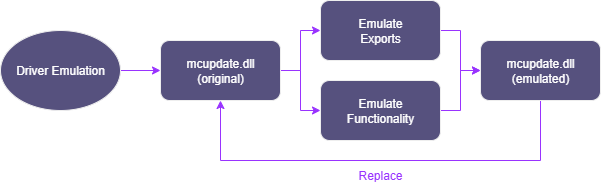

The diagram above was exported from draw.io. Its source (the exported page's mxGraphModel, read from the mxfile embedded in the PNG):
<mxGraphModel dx="1188" dy="663" grid="1" gridSize="10" guides="1" tooltips="1" connect="1" arrows="1" fold="1" page="1" pageScale="1" pageWidth="850" pageHeight="1100" math="0" shadow="0">
  <root>
    <mxCell id="0" />
    <mxCell id="1" parent="0" />
    <mxCell id="mljfNc_CeEELYkXE5kVg-14" style="edgeStyle=orthogonalEdgeStyle;rounded=0;orthogonalLoop=1;jettySize=auto;html=1;strokeColor=#9933FF;exitX=0.5;exitY=1;exitDx=0;exitDy=0;entryX=0.5;entryY=1;entryDx=0;entryDy=0;" edge="1" parent="1" target="mljfNc_CeEELYkXE5kVg-2">
      <mxGeometry relative="1" as="geometry">
        <mxPoint x="300" y="480" as="targetPoint" />
        <mxPoint x="620" y="480" as="sourcePoint" />
        <Array as="points">
          <mxPoint x="620" y="550" />
          <mxPoint x="300" y="550" />
        </Array>
      </mxGeometry>
    </mxCell>
    <mxCell id="mljfNc_CeEELYkXE5kVg-1" value="mcupdate.dll&lt;br&gt;(emulated)" style="rounded=1;whiteSpace=wrap;html=1;labelBackgroundColor=none;fillColor=#56517E;strokeColor=#EEEEEE;fontColor=#FFFFFF;" vertex="1" parent="1">
      <mxGeometry x="560" y="430" width="120" height="60" as="geometry" />
    </mxCell>
    <mxCell id="mljfNc_CeEELYkXE5kVg-10" style="edgeStyle=orthogonalEdgeStyle;rounded=0;orthogonalLoop=1;jettySize=auto;html=1;entryX=0;entryY=0.5;entryDx=0;entryDy=0;strokeColor=#9933FF;" edge="1" parent="1" source="mljfNc_CeEELYkXE5kVg-2" target="mljfNc_CeEELYkXE5kVg-3">
      <mxGeometry relative="1" as="geometry" />
    </mxCell>
    <mxCell id="mljfNc_CeEELYkXE5kVg-19" style="edgeStyle=orthogonalEdgeStyle;rounded=0;orthogonalLoop=1;jettySize=auto;html=1;entryX=0;entryY=0.5;entryDx=0;entryDy=0;strokeColor=#9933FF;" edge="1" parent="1" source="mljfNc_CeEELYkXE5kVg-2" target="mljfNc_CeEELYkXE5kVg-18">
      <mxGeometry relative="1" as="geometry" />
    </mxCell>
    <mxCell id="mljfNc_CeEELYkXE5kVg-2" value="mcupdate.dll&lt;br&gt;(original)" style="rounded=1;whiteSpace=wrap;html=1;labelBackgroundColor=none;fillColor=#56517E;strokeColor=#EEEEEE;fontColor=#FFFFFF;" vertex="1" parent="1">
      <mxGeometry x="240" y="430" width="120" height="60" as="geometry" />
    </mxCell>
    <mxCell id="mljfNc_CeEELYkXE5kVg-11" style="edgeStyle=orthogonalEdgeStyle;rounded=0;orthogonalLoop=1;jettySize=auto;html=1;entryX=0;entryY=0.5;entryDx=0;entryDy=0;strokeColor=#9933FF;" edge="1" parent="1" source="mljfNc_CeEELYkXE5kVg-3" target="mljfNc_CeEELYkXE5kVg-1">
      <mxGeometry relative="1" as="geometry" />
    </mxCell>
    <mxCell id="mljfNc_CeEELYkXE5kVg-3" value="Emulate&lt;div&gt;Functionality&lt;/div&gt;" style="rounded=1;whiteSpace=wrap;html=1;labelBackgroundColor=none;fillColor=#56517E;strokeColor=#EEEEEE;fontColor=#FFFFFF;" vertex="1" parent="1">
      <mxGeometry x="400" y="470" width="120" height="60" as="geometry" />
    </mxCell>
    <mxCell id="mljfNc_CeEELYkXE5kVg-6" style="edgeStyle=orthogonalEdgeStyle;rounded=0;orthogonalLoop=1;jettySize=auto;html=1;entryX=0;entryY=0.5;entryDx=0;entryDy=0;labelBackgroundColor=none;fontColor=default;strokeColor=#9933FF;" edge="1" parent="1" source="mljfNc_CeEELYkXE5kVg-7" target="mljfNc_CeEELYkXE5kVg-2">
      <mxGeometry relative="1" as="geometry" />
    </mxCell>
    <mxCell id="mljfNc_CeEELYkXE5kVg-7" value="Driver Emulation" style="ellipse;whiteSpace=wrap;html=1;labelBackgroundColor=none;fillColor=#56517E;strokeColor=#EEEEEE;fontColor=#FFFFFF;" vertex="1" parent="1">
      <mxGeometry x="80" y="420" width="120" height="80" as="geometry" />
    </mxCell>
    <mxCell id="mljfNc_CeEELYkXE5kVg-17" value="Replace" style="text;html=1;align=center;verticalAlign=middle;whiteSpace=wrap;rounded=0;fontColor=#9933FF;" vertex="1" parent="1">
      <mxGeometry x="430" y="550" width="60" height="30" as="geometry" />
    </mxCell>
    <mxCell id="mljfNc_CeEELYkXE5kVg-20" style="edgeStyle=orthogonalEdgeStyle;rounded=0;orthogonalLoop=1;jettySize=auto;html=1;entryX=0;entryY=0.5;entryDx=0;entryDy=0;strokeColor=#9933FF;" edge="1" parent="1" source="mljfNc_CeEELYkXE5kVg-18" target="mljfNc_CeEELYkXE5kVg-1">
      <mxGeometry relative="1" as="geometry" />
    </mxCell>
    <mxCell id="mljfNc_CeEELYkXE5kVg-18" value="Emulate&lt;br&gt;&lt;span style=&quot;background-color: transparent; color: light-dark(rgb(255, 255, 255), rgb(18, 18, 18));&quot;&gt;Exports&lt;/span&gt;" style="rounded=1;whiteSpace=wrap;html=1;labelBackgroundColor=none;fillColor=#56517E;strokeColor=#EEEEEE;fontColor=#FFFFFF;" vertex="1" parent="1">
      <mxGeometry x="400" y="390" width="120" height="60" as="geometry" />
    </mxCell>
  </root>
</mxGraphModel>